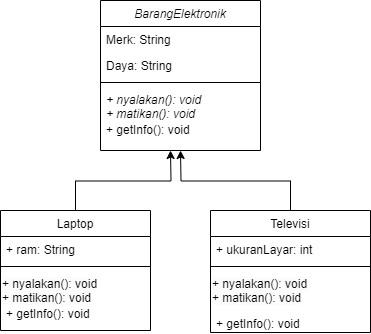

The diagram above was exported from draw.io. Its source (the exported page's mxGraphModel, read from the mxfile embedded in the PNG):
<mxGraphModel dx="1290" dy="717" grid="1" gridSize="10" guides="1" tooltips="1" connect="1" arrows="1" fold="1" page="1" pageScale="1" pageWidth="827" pageHeight="1169" math="0" shadow="0">
  <root>
    <mxCell id="WIyWlLk6GJQsqaUBKTNV-0" />
    <mxCell id="WIyWlLk6GJQsqaUBKTNV-1" parent="WIyWlLk6GJQsqaUBKTNV-0" />
    <mxCell id="zkfFHV4jXpPFQw0GAbJ--0" value="BarangElektronik" style="swimlane;fontStyle=2;align=center;verticalAlign=top;childLayout=stackLayout;horizontal=1;startSize=26;horizontalStack=0;resizeParent=1;resizeLast=0;collapsible=1;marginBottom=0;rounded=0;shadow=0;strokeWidth=1;" parent="WIyWlLk6GJQsqaUBKTNV-1" vertex="1">
      <mxGeometry x="300" y="120" width="160" height="150" as="geometry">
        <mxRectangle x="230" y="140" width="160" height="26" as="alternateBounds" />
      </mxGeometry>
    </mxCell>
    <mxCell id="zkfFHV4jXpPFQw0GAbJ--1" value="Merk: String" style="text;align=left;verticalAlign=top;spacingLeft=4;spacingRight=4;overflow=hidden;rotatable=0;points=[[0,0.5],[1,0.5]];portConstraint=eastwest;" parent="zkfFHV4jXpPFQw0GAbJ--0" vertex="1">
      <mxGeometry y="26" width="160" height="26" as="geometry" />
    </mxCell>
    <mxCell id="zkfFHV4jXpPFQw0GAbJ--2" value="Daya: String" style="text;align=left;verticalAlign=top;spacingLeft=4;spacingRight=4;overflow=hidden;rotatable=0;points=[[0,0.5],[1,0.5]];portConstraint=eastwest;rounded=0;shadow=0;html=0;" parent="zkfFHV4jXpPFQw0GAbJ--0" vertex="1">
      <mxGeometry y="52" width="160" height="26" as="geometry" />
    </mxCell>
    <mxCell id="zkfFHV4jXpPFQw0GAbJ--4" value="" style="line;html=1;strokeWidth=1;align=left;verticalAlign=middle;spacingTop=-1;spacingLeft=3;spacingRight=3;rotatable=0;labelPosition=right;points=[];portConstraint=eastwest;" parent="zkfFHV4jXpPFQw0GAbJ--0" vertex="1">
      <mxGeometry y="78" width="160" height="8" as="geometry" />
    </mxCell>
    <mxCell id="zkfFHV4jXpPFQw0GAbJ--5" value="+ nyalakan(): void&#10;+ matikan(): void" style="text;align=left;verticalAlign=top;spacingLeft=4;spacingRight=4;overflow=hidden;rotatable=0;points=[[0,0.5],[1,0.5]];portConstraint=eastwest;fontStyle=2" parent="zkfFHV4jXpPFQw0GAbJ--0" vertex="1">
      <mxGeometry y="86" width="160" height="30" as="geometry" />
    </mxCell>
    <mxCell id="IjyEYLuvDhyC10RPAuwE-8" value="+ getInfo(): void&#10;" style="text;align=left;verticalAlign=top;spacingLeft=4;spacingRight=4;overflow=hidden;rotatable=0;points=[[0,0.5],[1,0.5]];portConstraint=eastwest;fontStyle=0" parent="zkfFHV4jXpPFQw0GAbJ--0" vertex="1">
      <mxGeometry y="116" width="160" height="22" as="geometry" />
    </mxCell>
    <mxCell id="IjyEYLuvDhyC10RPAuwE-6" style="edgeStyle=orthogonalEdgeStyle;rounded=0;orthogonalLoop=1;jettySize=auto;html=1;exitX=0.5;exitY=0;exitDx=0;exitDy=0;" parent="WIyWlLk6GJQsqaUBKTNV-1" source="zkfFHV4jXpPFQw0GAbJ--6" edge="1">
      <mxGeometry relative="1" as="geometry">
        <mxPoint x="370" y="270" as="targetPoint" />
      </mxGeometry>
    </mxCell>
    <mxCell id="zkfFHV4jXpPFQw0GAbJ--6" value="Laptop" style="swimlane;fontStyle=0;align=center;verticalAlign=top;childLayout=stackLayout;horizontal=1;startSize=26;horizontalStack=0;resizeParent=1;resizeLast=0;collapsible=1;marginBottom=0;rounded=0;shadow=0;strokeWidth=1;" parent="WIyWlLk6GJQsqaUBKTNV-1" vertex="1">
      <mxGeometry x="200" y="330" width="150" height="120" as="geometry">
        <mxRectangle x="130" y="380" width="160" height="26" as="alternateBounds" />
      </mxGeometry>
    </mxCell>
    <mxCell id="zkfFHV4jXpPFQw0GAbJ--8" value="+ ram: String" style="text;align=left;verticalAlign=top;spacingLeft=4;spacingRight=4;overflow=hidden;rotatable=0;points=[[0,0.5],[1,0.5]];portConstraint=eastwest;rounded=0;shadow=0;html=0;" parent="zkfFHV4jXpPFQw0GAbJ--6" vertex="1">
      <mxGeometry y="26" width="150" height="26" as="geometry" />
    </mxCell>
    <mxCell id="zkfFHV4jXpPFQw0GAbJ--9" value="" style="line;html=1;strokeWidth=1;align=left;verticalAlign=middle;spacingTop=-1;spacingLeft=3;spacingRight=3;rotatable=0;labelPosition=right;points=[];portConstraint=eastwest;" parent="zkfFHV4jXpPFQw0GAbJ--6" vertex="1">
      <mxGeometry y="52" width="150" height="8" as="geometry" />
    </mxCell>
    <mxCell id="IjyEYLuvDhyC10RPAuwE-11" value="&lt;span style=&quot;color: rgb(0, 0, 0); font-family: Helvetica; font-size: 12px; font-variant-ligatures: normal; font-variant-caps: normal; font-weight: 400; letter-spacing: normal; orphans: 2; text-align: left; text-indent: 0px; text-transform: none; widows: 2; word-spacing: 0px; -webkit-text-stroke-width: 0px; background-color: rgb(251, 251, 251); text-decoration-thickness: initial; text-decoration-style: initial; text-decoration-color: initial; float: none; display: inline !important;&quot;&gt;+ nyalakan(): void&lt;/span&gt;&lt;br style=&quot;border-color: var(--border-color); padding: 0px; margin: 0px; color: rgb(0, 0, 0); font-family: Helvetica; font-size: 12px; font-variant-ligatures: normal; font-variant-caps: normal; font-weight: 400; letter-spacing: normal; orphans: 2; text-align: left; text-indent: 0px; text-transform: none; widows: 2; word-spacing: 0px; -webkit-text-stroke-width: 0px; background-color: rgb(251, 251, 251); text-decoration-thickness: initial; text-decoration-style: initial; text-decoration-color: initial;&quot;&gt;&lt;span style=&quot;color: rgb(0, 0, 0); font-family: Helvetica; font-size: 12px; font-variant-ligatures: normal; font-variant-caps: normal; font-weight: 400; letter-spacing: normal; orphans: 2; text-align: left; text-indent: 0px; text-transform: none; widows: 2; word-spacing: 0px; -webkit-text-stroke-width: 0px; background-color: rgb(251, 251, 251); text-decoration-thickness: initial; text-decoration-style: initial; text-decoration-color: initial; float: none; display: inline !important;&quot;&gt;+ matikan(): void&lt;/span&gt;" style="text;whiteSpace=wrap;html=1;" parent="zkfFHV4jXpPFQw0GAbJ--6" vertex="1">
      <mxGeometry y="60" width="150" height="30" as="geometry" />
    </mxCell>
    <mxCell id="IjyEYLuvDhyC10RPAuwE-13" value="+ getInfo(): void&#10;" style="text;align=left;verticalAlign=top;spacingLeft=4;spacingRight=4;overflow=hidden;rotatable=0;points=[[0,0.5],[1,0.5]];portConstraint=eastwest;fontStyle=0" parent="zkfFHV4jXpPFQw0GAbJ--6" vertex="1">
      <mxGeometry y="90" width="150" height="22" as="geometry" />
    </mxCell>
    <mxCell id="IjyEYLuvDhyC10RPAuwE-7" style="edgeStyle=orthogonalEdgeStyle;rounded=0;orthogonalLoop=1;jettySize=auto;html=1;exitX=0.5;exitY=0;exitDx=0;exitDy=0;" parent="WIyWlLk6GJQsqaUBKTNV-1" source="IjyEYLuvDhyC10RPAuwE-0" edge="1">
      <mxGeometry relative="1" as="geometry">
        <mxPoint x="380" y="270" as="targetPoint" />
      </mxGeometry>
    </mxCell>
    <mxCell id="IjyEYLuvDhyC10RPAuwE-0" value="Televisi" style="swimlane;fontStyle=0;align=center;verticalAlign=top;childLayout=stackLayout;horizontal=1;startSize=26;horizontalStack=0;resizeParent=1;resizeLast=0;collapsible=1;marginBottom=0;rounded=0;shadow=0;strokeWidth=1;" parent="WIyWlLk6GJQsqaUBKTNV-1" vertex="1">
      <mxGeometry x="410" y="330" width="160" height="122" as="geometry">
        <mxRectangle x="130" y="380" width="160" height="26" as="alternateBounds" />
      </mxGeometry>
    </mxCell>
    <mxCell id="IjyEYLuvDhyC10RPAuwE-1" value="+ ukuranLayar: int" style="text;align=left;verticalAlign=top;spacingLeft=4;spacingRight=4;overflow=hidden;rotatable=0;points=[[0,0.5],[1,0.5]];portConstraint=eastwest;rounded=0;shadow=0;html=0;" parent="IjyEYLuvDhyC10RPAuwE-0" vertex="1">
      <mxGeometry y="26" width="160" height="26" as="geometry" />
    </mxCell>
    <mxCell id="IjyEYLuvDhyC10RPAuwE-2" value="" style="line;html=1;strokeWidth=1;align=left;verticalAlign=middle;spacingTop=-1;spacingLeft=3;spacingRight=3;rotatable=0;labelPosition=right;points=[];portConstraint=eastwest;" parent="IjyEYLuvDhyC10RPAuwE-0" vertex="1">
      <mxGeometry y="52" width="160" height="8" as="geometry" />
    </mxCell>
    <mxCell id="IjyEYLuvDhyC10RPAuwE-10" value="&lt;span style=&quot;color: rgb(0, 0, 0); font-family: Helvetica; font-size: 12px; font-variant-ligatures: normal; font-variant-caps: normal; font-weight: 400; letter-spacing: normal; orphans: 2; text-align: left; text-indent: 0px; text-transform: none; widows: 2; word-spacing: 0px; -webkit-text-stroke-width: 0px; background-color: rgb(251, 251, 251); text-decoration-thickness: initial; text-decoration-style: initial; text-decoration-color: initial; float: none; display: inline !important;&quot;&gt;+ nyalakan(): void&lt;/span&gt;&lt;br style=&quot;border-color: var(--border-color); padding: 0px; margin: 0px; color: rgb(0, 0, 0); font-family: Helvetica; font-size: 12px; font-variant-ligatures: normal; font-variant-caps: normal; font-weight: 400; letter-spacing: normal; orphans: 2; text-align: left; text-indent: 0px; text-transform: none; widows: 2; word-spacing: 0px; -webkit-text-stroke-width: 0px; background-color: rgb(251, 251, 251); text-decoration-thickness: initial; text-decoration-style: initial; text-decoration-color: initial;&quot;&gt;&lt;span style=&quot;color: rgb(0, 0, 0); font-family: Helvetica; font-size: 12px; font-variant-ligatures: normal; font-variant-caps: normal; font-weight: 400; letter-spacing: normal; orphans: 2; text-align: left; text-indent: 0px; text-transform: none; widows: 2; word-spacing: 0px; -webkit-text-stroke-width: 0px; background-color: rgb(251, 251, 251); text-decoration-thickness: initial; text-decoration-style: initial; text-decoration-color: initial; float: none; display: inline !important;&quot;&gt;+ matikan(): void&lt;/span&gt;" style="text;whiteSpace=wrap;html=1;" parent="IjyEYLuvDhyC10RPAuwE-0" vertex="1">
      <mxGeometry y="60" width="160" height="40" as="geometry" />
    </mxCell>
    <mxCell id="IjyEYLuvDhyC10RPAuwE-12" value="+ getInfo(): void&#10;" style="text;align=left;verticalAlign=top;spacingLeft=4;spacingRight=4;overflow=hidden;rotatable=0;points=[[0,0.5],[1,0.5]];portConstraint=eastwest;fontStyle=0" parent="IjyEYLuvDhyC10RPAuwE-0" vertex="1">
      <mxGeometry y="100" width="160" height="20" as="geometry" />
    </mxCell>
  </root>
</mxGraphModel>